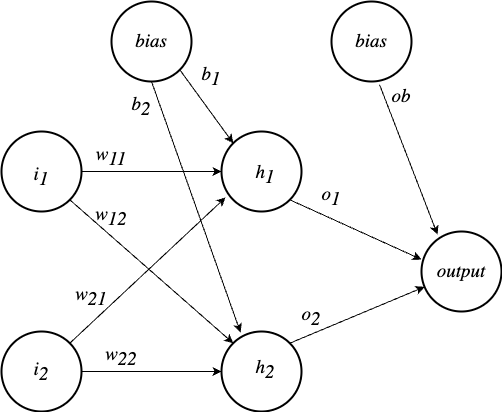

The diagram above was exported from draw.io. Its source (the exported page's mxGraphModel, read from the mxfile embedded in the PNG):
<mxGraphModel dx="1026" dy="1744" grid="1" gridSize="10" guides="1" tooltips="1" connect="1" arrows="1" fold="1" page="1" pageScale="1" pageWidth="827" pageHeight="1169" math="0" shadow="0">
  <root>
    <mxCell id="0" />
    <mxCell id="1" parent="0" />
    <mxCell id="9Fg5nDhBl2SZXXAGKtHu-1" value="" style="ellipse;whiteSpace=wrap;html=1;aspect=fixed;strokeWidth=1;" vertex="1" parent="1">
      <mxGeometry x="370" y="260" width="80" height="80" as="geometry" />
    </mxCell>
    <mxCell id="9Fg5nDhBl2SZXXAGKtHu-2" value="" style="ellipse;whiteSpace=wrap;html=1;aspect=fixed;strokeWidth=2;" vertex="1" parent="1">
      <mxGeometry x="370" y="260" width="80" height="80" as="geometry" />
    </mxCell>
    <mxCell id="9Fg5nDhBl2SZXXAGKtHu-3" value="" style="ellipse;whiteSpace=wrap;html=1;aspect=fixed;strokeWidth=2;" vertex="1" parent="1">
      <mxGeometry x="370" y="60" width="80" height="80" as="geometry" />
    </mxCell>
    <mxCell id="9Fg5nDhBl2SZXXAGKtHu-4" value="" style="ellipse;whiteSpace=wrap;html=1;aspect=fixed;strokeWidth=2;" vertex="1" parent="1">
      <mxGeometry x="150" y="260" width="80" height="80" as="geometry" />
    </mxCell>
    <mxCell id="9Fg5nDhBl2SZXXAGKtHu-5" value="" style="ellipse;whiteSpace=wrap;html=1;aspect=fixed;strokeWidth=2;" vertex="1" parent="1">
      <mxGeometry x="150" y="60" width="80" height="80" as="geometry" />
    </mxCell>
    <mxCell id="9Fg5nDhBl2SZXXAGKtHu-6" value="" style="ellipse;whiteSpace=wrap;html=1;aspect=fixed;strokeWidth=2;" vertex="1" parent="1">
      <mxGeometry x="260" y="-70" width="80" height="80" as="geometry" />
    </mxCell>
    <mxCell id="9Fg5nDhBl2SZXXAGKtHu-7" value="" style="ellipse;whiteSpace=wrap;html=1;aspect=fixed;strokeWidth=2;" vertex="1" parent="1">
      <mxGeometry x="480" y="-70" width="80" height="80" as="geometry" />
    </mxCell>
    <mxCell id="9Fg5nDhBl2SZXXAGKtHu-8" value="" style="ellipse;whiteSpace=wrap;html=1;aspect=fixed;strokeWidth=2;" vertex="1" parent="1">
      <mxGeometry x="570" y="160" width="80" height="80" as="geometry" />
    </mxCell>
    <mxCell id="9Fg5nDhBl2SZXXAGKtHu-9" value="" style="endArrow=classic;html=1;rounded=0;exitX=1;exitY=0.5;exitDx=0;exitDy=0;entryX=0;entryY=0.5;entryDx=0;entryDy=0;strokeWidth=1;" edge="1" parent="1" source="9Fg5nDhBl2SZXXAGKtHu-5" target="9Fg5nDhBl2SZXXAGKtHu-3">
      <mxGeometry width="50" height="50" relative="1" as="geometry">
        <mxPoint x="390" y="120" as="sourcePoint" />
        <mxPoint x="440" y="70" as="targetPoint" />
      </mxGeometry>
    </mxCell>
    <mxCell id="9Fg5nDhBl2SZXXAGKtHu-10" value="" style="endArrow=classic;html=1;rounded=0;exitX=1;exitY=1;exitDx=0;exitDy=0;entryX=0;entryY=0;entryDx=0;entryDy=0;strokeWidth=1;" edge="1" parent="1" source="9Fg5nDhBl2SZXXAGKtHu-6" target="9Fg5nDhBl2SZXXAGKtHu-3">
      <mxGeometry width="50" height="50" relative="1" as="geometry">
        <mxPoint x="240" y="110" as="sourcePoint" />
        <mxPoint x="380" y="110" as="targetPoint" />
      </mxGeometry>
    </mxCell>
    <mxCell id="9Fg5nDhBl2SZXXAGKtHu-11" value="" style="endArrow=classic;html=1;rounded=0;exitX=1;exitY=0;exitDx=0;exitDy=0;entryX=0.05;entryY=0.825;entryDx=0;entryDy=0;entryPerimeter=0;strokeWidth=1;" edge="1" parent="1" source="9Fg5nDhBl2SZXXAGKtHu-4" target="9Fg5nDhBl2SZXXAGKtHu-3">
      <mxGeometry width="50" height="50" relative="1" as="geometry">
        <mxPoint x="250" y="120" as="sourcePoint" />
        <mxPoint x="390" y="120" as="targetPoint" />
      </mxGeometry>
    </mxCell>
    <mxCell id="9Fg5nDhBl2SZXXAGKtHu-12" value="" style="endArrow=classic;html=1;rounded=0;exitX=1;exitY=0.5;exitDx=0;exitDy=0;entryX=0;entryY=0.5;entryDx=0;entryDy=0;strokeWidth=1;" edge="1" parent="1" source="9Fg5nDhBl2SZXXAGKtHu-4" target="9Fg5nDhBl2SZXXAGKtHu-2">
      <mxGeometry width="50" height="50" relative="1" as="geometry">
        <mxPoint x="228" y="282" as="sourcePoint" />
        <mxPoint x="384" y="136" as="targetPoint" />
      </mxGeometry>
    </mxCell>
    <mxCell id="9Fg5nDhBl2SZXXAGKtHu-13" value="" style="endArrow=classic;html=1;rounded=0;exitX=1;exitY=1;exitDx=0;exitDy=0;entryX=0;entryY=0;entryDx=0;entryDy=0;strokeWidth=1;" edge="1" parent="1" source="9Fg5nDhBl2SZXXAGKtHu-5" target="9Fg5nDhBl2SZXXAGKtHu-2">
      <mxGeometry width="50" height="50" relative="1" as="geometry">
        <mxPoint x="240" y="110" as="sourcePoint" />
        <mxPoint x="380" y="110" as="targetPoint" />
      </mxGeometry>
    </mxCell>
    <mxCell id="9Fg5nDhBl2SZXXAGKtHu-14" value="" style="endArrow=classic;html=1;rounded=0;exitX=0.5;exitY=1;exitDx=0;exitDy=0;entryX=0.238;entryY=0.013;entryDx=0;entryDy=0;entryPerimeter=0;strokeWidth=1;" edge="1" parent="1" source="9Fg5nDhBl2SZXXAGKtHu-6" target="9Fg5nDhBl2SZXXAGKtHu-2">
      <mxGeometry width="50" height="50" relative="1" as="geometry">
        <mxPoint x="250" y="120" as="sourcePoint" />
        <mxPoint x="390" y="120" as="targetPoint" />
      </mxGeometry>
    </mxCell>
    <mxCell id="9Fg5nDhBl2SZXXAGKtHu-15" value="" style="endArrow=classic;html=1;rounded=0;exitX=1;exitY=1;exitDx=0;exitDy=0;entryX=0;entryY=0.35;entryDx=0;entryDy=0;entryPerimeter=0;strokeWidth=1;" edge="1" parent="1" source="9Fg5nDhBl2SZXXAGKtHu-3" target="9Fg5nDhBl2SZXXAGKtHu-8">
      <mxGeometry width="50" height="50" relative="1" as="geometry">
        <mxPoint x="260" y="130" as="sourcePoint" />
        <mxPoint x="400" y="130" as="targetPoint" />
      </mxGeometry>
    </mxCell>
    <mxCell id="9Fg5nDhBl2SZXXAGKtHu-16" value="" style="endArrow=classic;html=1;rounded=0;exitX=1;exitY=0;exitDx=0;exitDy=0;strokeWidth=1;" edge="1" parent="1" source="9Fg5nDhBl2SZXXAGKtHu-2" target="9Fg5nDhBl2SZXXAGKtHu-8">
      <mxGeometry width="50" height="50" relative="1" as="geometry">
        <mxPoint x="460" y="110" as="sourcePoint" />
        <mxPoint x="580" y="198" as="targetPoint" />
      </mxGeometry>
    </mxCell>
    <mxCell id="9Fg5nDhBl2SZXXAGKtHu-17" value="" style="endArrow=classic;html=1;rounded=0;exitX=0.6;exitY=1.038;exitDx=0;exitDy=0;entryX=0.2;entryY=0.038;entryDx=0;entryDy=0;entryPerimeter=0;exitPerimeter=0;strokeWidth=1;" edge="1" parent="1" source="9Fg5nDhBl2SZXXAGKtHu-7" target="9Fg5nDhBl2SZXXAGKtHu-8">
      <mxGeometry width="50" height="50" relative="1" as="geometry">
        <mxPoint x="470" y="120" as="sourcePoint" />
        <mxPoint x="590" y="208" as="targetPoint" />
      </mxGeometry>
    </mxCell>
    <mxCell id="9Fg5nDhBl2SZXXAGKtHu-18" value="i&lt;span style=&quot;font-size: 19px;&quot;&gt;&lt;sub style=&quot;font-size: 19px;&quot;&gt;2&lt;br style=&quot;font-size: 19px;&quot;&gt;&lt;/sub&gt;&lt;/span&gt;" style="text;html=1;strokeColor=none;fillColor=none;align=center;verticalAlign=middle;whiteSpace=wrap;rounded=0;fontSize=19;fontStyle=2;fontFamily=cmmi10;fontSource=https%3A%2F%2Ffonts.googleapis.com%2Fcss%3Ffamily%3Dcmmi10;strokeWidth=1;" vertex="1" parent="1">
      <mxGeometry x="160" y="285" width="60" height="30" as="geometry" />
    </mxCell>
    <mxCell id="9Fg5nDhBl2SZXXAGKtHu-19" value="i&lt;sub style=&quot;font-size: 19px;&quot;&gt;1&lt;/sub&gt;" style="text;html=1;strokeColor=none;fillColor=none;align=center;verticalAlign=middle;whiteSpace=wrap;rounded=0;fontSize=19;fontStyle=2;fontFamily=cmmi10;fontSource=https%3A%2F%2Ffonts.googleapis.com%2Fcss%3Ffamily%3Dcmmi10;strokeWidth=1;" vertex="1" parent="1">
      <mxGeometry x="160" y="90" width="60" height="30" as="geometry" />
    </mxCell>
    <mxCell id="9Fg5nDhBl2SZXXAGKtHu-20" value="h&lt;span style=&quot;font-size: 19px;&quot;&gt;&lt;sub style=&quot;font-size: 19px;&quot;&gt;2&lt;br style=&quot;font-size: 19px;&quot;&gt;&lt;/sub&gt;&lt;/span&gt;" style="text;html=1;strokeColor=none;fillColor=none;align=center;verticalAlign=middle;whiteSpace=wrap;rounded=0;fontSize=19;fontStyle=2;fontFamily=cmmi10;fontSource=https%3A%2F%2Ffonts.googleapis.com%2Fcss%3Ffamily%3Dcmmi10;strokeWidth=1;" vertex="1" parent="1">
      <mxGeometry x="384" y="282.5" width="60" height="30" as="geometry" />
    </mxCell>
    <mxCell id="9Fg5nDhBl2SZXXAGKtHu-21" value="h&lt;sub style=&quot;font-size: 19px;&quot;&gt;1&lt;/sub&gt;" style="text;html=1;strokeColor=none;fillColor=none;align=center;verticalAlign=middle;whiteSpace=wrap;rounded=0;fontSize=19;fontStyle=2;fontFamily=cmmi10;fontSource=https%3A%2F%2Ffonts.googleapis.com%2Fcss%3Ffamily%3Dcmmi10;strokeWidth=1;" vertex="1" parent="1">
      <mxGeometry x="384" y="87.5" width="60" height="30" as="geometry" />
    </mxCell>
    <mxCell id="9Fg5nDhBl2SZXXAGKtHu-22" value="output" style="text;html=1;strokeColor=none;fillColor=none;align=center;verticalAlign=middle;whiteSpace=wrap;rounded=0;fontSize=19;fontStyle=2;fontFamily=cmmi10;fontSource=https%3A%2F%2Ffonts.googleapis.com%2Fcss%3Ffamily%3Dcmmi10;strokeWidth=1;" vertex="1" parent="1">
      <mxGeometry x="580" y="185" width="60" height="30" as="geometry" />
    </mxCell>
    <mxCell id="9Fg5nDhBl2SZXXAGKtHu-23" value="bias" style="text;html=1;strokeColor=none;fillColor=none;align=center;verticalAlign=middle;whiteSpace=wrap;rounded=0;fontSize=19;fontStyle=2;fontFamily=cmmi10;fontSource=https%3A%2F%2Ffonts.googleapis.com%2Fcss%3Ffamily%3Dcmmi10;strokeWidth=1;" vertex="1" parent="1">
      <mxGeometry x="490" y="-45" width="60" height="30" as="geometry" />
    </mxCell>
    <mxCell id="9Fg5nDhBl2SZXXAGKtHu-24" value="bias" style="text;html=1;strokeColor=none;fillColor=none;align=center;verticalAlign=middle;whiteSpace=wrap;rounded=0;fontSize=19;fontStyle=2;fontFamily=cmmi10;fontSource=https%3A%2F%2Ffonts.googleapis.com%2Fcss%3Ffamily%3Dcmmi10;strokeWidth=1;" vertex="1" parent="1">
      <mxGeometry x="270" y="-45" width="60" height="30" as="geometry" />
    </mxCell>
    <mxCell id="9Fg5nDhBl2SZXXAGKtHu-25" value="w&lt;sub style=&quot;font-size: 19px;&quot;&gt;11&lt;/sub&gt;" style="text;html=1;strokeColor=none;fillColor=none;align=center;verticalAlign=middle;whiteSpace=wrap;rounded=0;fontSize=19;fontStyle=2;fontFamily=cmmi10;fontSource=https%3A%2F%2Ffonts.googleapis.com%2Fcss%3Ffamily%3Dcmmi10;strokeWidth=1;" vertex="1" parent="1">
      <mxGeometry x="230" y="70" width="60" height="30" as="geometry" />
    </mxCell>
    <mxCell id="9Fg5nDhBl2SZXXAGKtHu-26" value="w&lt;sub style=&quot;font-size: 19px;&quot;&gt;12&lt;/sub&gt;" style="text;html=1;strokeColor=none;fillColor=none;align=center;verticalAlign=middle;whiteSpace=wrap;rounded=0;fontSize=19;fontStyle=2;fontFamily=cmmi10;fontSource=https%3A%2F%2Ffonts.googleapis.com%2Fcss%3Ffamily%3Dcmmi10;strokeWidth=1;" vertex="1" parent="1">
      <mxGeometry x="230" y="130" width="60" height="30" as="geometry" />
    </mxCell>
    <mxCell id="9Fg5nDhBl2SZXXAGKtHu-27" value="w&lt;sub style=&quot;font-size: 19px;&quot;&gt;21&lt;/sub&gt;" style="text;html=1;strokeColor=none;fillColor=none;align=center;verticalAlign=middle;whiteSpace=wrap;rounded=0;fontSize=19;fontStyle=2;fontFamily=cmmi10;fontSource=https%3A%2F%2Ffonts.googleapis.com%2Fcss%3Ffamily%3Dcmmi10;strokeWidth=1;" vertex="1" parent="1">
      <mxGeometry x="210" y="210" width="60" height="30" as="geometry" />
    </mxCell>
    <mxCell id="9Fg5nDhBl2SZXXAGKtHu-28" value="w&lt;sub style=&quot;border-color: var(--border-color); font-size: 19px;&quot;&gt;22&lt;/sub&gt;" style="text;html=1;strokeColor=none;fillColor=none;align=center;verticalAlign=middle;whiteSpace=wrap;rounded=0;fontSize=19;fontStyle=2;fontFamily=cmmi10;fontSource=https%3A%2F%2Ffonts.googleapis.com%2Fcss%3Ffamily%3Dcmmi10;strokeWidth=1;" vertex="1" parent="1">
      <mxGeometry x="240" y="270" width="60" height="30" as="geometry" />
    </mxCell>
    <mxCell id="9Fg5nDhBl2SZXXAGKtHu-29" value="b&lt;sub style=&quot;font-size: 19px;&quot;&gt;2&lt;/sub&gt;" style="text;html=1;strokeColor=none;fillColor=none;align=center;verticalAlign=middle;whiteSpace=wrap;rounded=0;fontSize=19;fontStyle=2;fontFamily=cmmi10;fontSource=https%3A%2F%2Ffonts.googleapis.com%2Fcss%3Ffamily%3Dcmmi10;strokeWidth=1;" vertex="1" parent="1">
      <mxGeometry x="260" y="20" width="60" height="30" as="geometry" />
    </mxCell>
    <mxCell id="9Fg5nDhBl2SZXXAGKtHu-30" value="b&lt;sub style=&quot;font-size: 19px;&quot;&gt;1&lt;/sub&gt;" style="text;html=1;strokeColor=none;fillColor=none;align=center;verticalAlign=middle;whiteSpace=wrap;rounded=0;fontSize=19;fontStyle=2;fontFamily=cmmi10;fontSource=https%3A%2F%2Ffonts.googleapis.com%2Fcss%3Ffamily%3Dcmmi10;strokeWidth=1;" vertex="1" parent="1">
      <mxGeometry x="330" y="-10" width="60" height="30" as="geometry" />
    </mxCell>
    <mxCell id="9Fg5nDhBl2SZXXAGKtHu-31" value="o&lt;sub style=&quot;font-size: 19px;&quot;&gt;1&lt;/sub&gt;" style="text;html=1;strokeColor=none;fillColor=none;align=center;verticalAlign=middle;whiteSpace=wrap;rounded=0;fontSize=19;fontStyle=2;fontFamily=cmmi10;fontSource=https%3A%2F%2Ffonts.googleapis.com%2Fcss%3Ffamily%3Dcmmi10;strokeWidth=1;" vertex="1" parent="1">
      <mxGeometry x="450" y="110" width="60" height="30" as="geometry" />
    </mxCell>
    <mxCell id="9Fg5nDhBl2SZXXAGKtHu-32" value="o&lt;sub style=&quot;font-size: 19px;&quot;&gt;2&lt;/sub&gt;" style="text;html=1;strokeColor=none;fillColor=none;align=center;verticalAlign=middle;whiteSpace=wrap;rounded=0;fontSize=19;fontStyle=2;fontFamily=cmmi10;fontSource=https%3A%2F%2Ffonts.googleapis.com%2Fcss%3Ffamily%3Dcmmi10;strokeWidth=1;" vertex="1" parent="1">
      <mxGeometry x="430" y="230" width="60" height="30" as="geometry" />
    </mxCell>
    <mxCell id="9Fg5nDhBl2SZXXAGKtHu-33" value="ob" style="text;html=1;strokeColor=none;fillColor=none;align=center;verticalAlign=middle;whiteSpace=wrap;rounded=0;fontSize=19;fontStyle=2;fontFamily=cmmi10;fontSource=https%3A%2F%2Ffonts.googleapis.com%2Fcss%3Ffamily%3Dcmmi10;strokeWidth=1;" vertex="1" parent="1">
      <mxGeometry x="520" y="10" width="60" height="30" as="geometry" />
    </mxCell>
  </root>
</mxGraphModel>